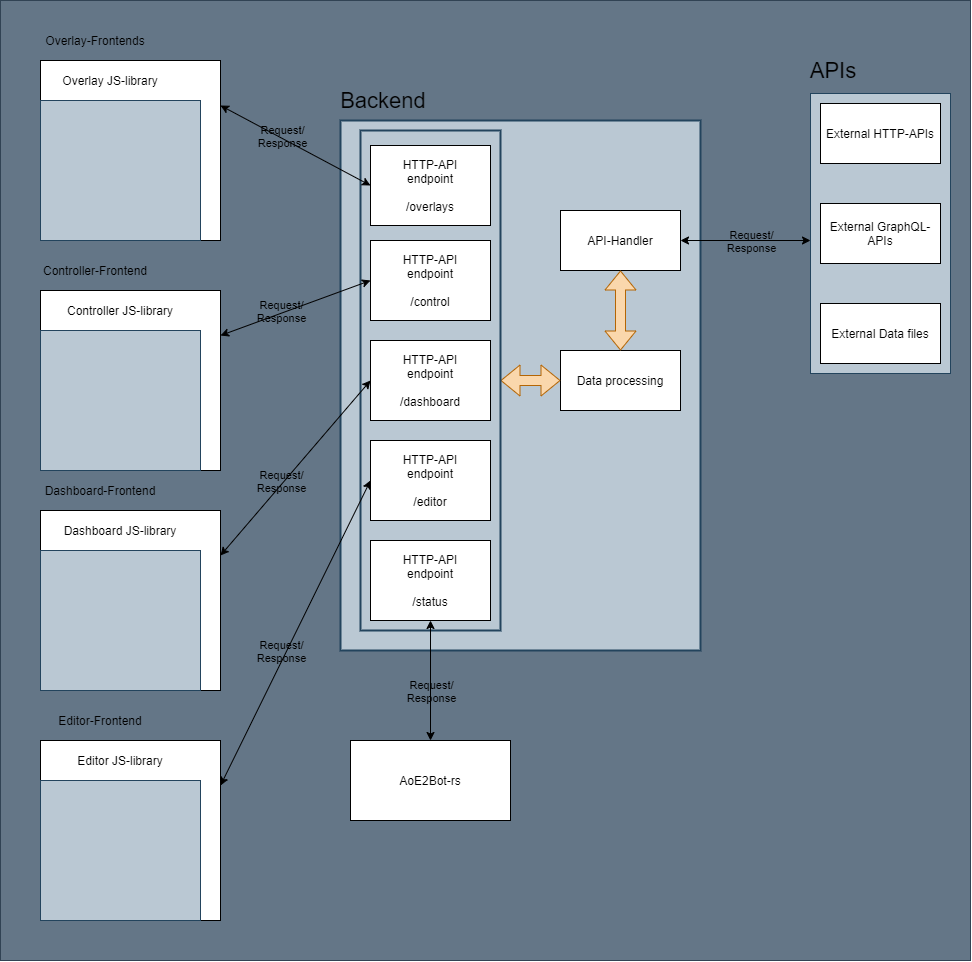

The diagram above was exported from draw.io. Its source (the exported page's mxGraphModel, read from the mxfile embedded in the PNG):
<mxGraphModel dx="1315" dy="929" grid="1" gridSize="10" guides="1" tooltips="1" connect="1" arrows="1" fold="1" page="1" pageScale="1" pageWidth="827" pageHeight="1169" math="0" shadow="0">
  <root>
    <mxCell id="0" />
    <mxCell id="1" parent="0" />
    <mxCell id="57" value="" style="rounded=0;whiteSpace=wrap;html=1;fillColor=#647687;strokeColor=#314354;fontColor=#ffffff;" vertex="1" parent="1">
      <mxGeometry x="20" y="20" width="970" height="960" as="geometry" />
    </mxCell>
    <mxCell id="3" value="" style="rounded=0;whiteSpace=wrap;html=1;fillColor=#bac8d3;strokeColor=#23445d;strokeWidth=2;" vertex="1" parent="1">
      <mxGeometry x="360" y="140" width="360" height="530" as="geometry" />
    </mxCell>
    <mxCell id="17" value="" style="rounded=0;whiteSpace=wrap;html=1;fillColor=#bac8d3;strokeColor=#23445d;" vertex="1" parent="1">
      <mxGeometry x="830" y="113" width="140" height="280" as="geometry" />
    </mxCell>
    <mxCell id="2" value="" style="rounded=0;whiteSpace=wrap;html=1;" vertex="1" parent="1">
      <mxGeometry x="60" y="80" width="180" height="180" as="geometry" />
    </mxCell>
    <mxCell id="4" value="" style="rounded=0;whiteSpace=wrap;html=1;fillColor=#bac8d3;strokeColor=#23445d;" vertex="1" parent="1">
      <mxGeometry x="60" y="120" width="160" height="140" as="geometry" />
    </mxCell>
    <mxCell id="5" value="Overlay-Frontends" style="text;html=1;strokeColor=none;fillColor=none;align=center;verticalAlign=middle;whiteSpace=wrap;rounded=0;" vertex="1" parent="1">
      <mxGeometry x="60" y="50" width="110" height="20" as="geometry" />
    </mxCell>
    <mxCell id="6" value="Overlay JS-library" style="text;html=1;strokeColor=none;fillColor=none;align=center;verticalAlign=middle;whiteSpace=wrap;rounded=0;" vertex="1" parent="1">
      <mxGeometry x="80" y="90" width="100" height="20" as="geometry" />
    </mxCell>
    <mxCell id="8" value="Backend" style="text;html=1;strokeColor=none;fillColor=none;align=center;verticalAlign=middle;whiteSpace=wrap;rounded=0;fontSize=22;" vertex="1" parent="1">
      <mxGeometry x="383" y="110" width="40" height="20" as="geometry" />
    </mxCell>
    <mxCell id="12" value="API-Handler" style="rounded=0;whiteSpace=wrap;html=1;" vertex="1" parent="1">
      <mxGeometry x="580" y="230" width="120" height="60" as="geometry" />
    </mxCell>
    <mxCell id="13" value="Data processing" style="rounded=0;whiteSpace=wrap;html=1;" vertex="1" parent="1">
      <mxGeometry x="580" y="370" width="120" height="60" as="geometry" />
    </mxCell>
    <mxCell id="14" value="External HTTP-APIs" style="rounded=0;whiteSpace=wrap;html=1;" vertex="1" parent="1">
      <mxGeometry x="840" y="123" width="120" height="60" as="geometry" />
    </mxCell>
    <mxCell id="15" value="External GraphQL-APIs" style="rounded=0;whiteSpace=wrap;html=1;" vertex="1" parent="1">
      <mxGeometry x="840" y="223" width="120" height="60" as="geometry" />
    </mxCell>
    <mxCell id="16" value="External Data files" style="rounded=0;whiteSpace=wrap;html=1;" vertex="1" parent="1">
      <mxGeometry x="840" y="323" width="120" height="60" as="geometry" />
    </mxCell>
    <mxCell id="18" value="" style="endArrow=classic;startArrow=classic;html=1;entryX=0;entryY=0.525;entryDx=0;entryDy=0;entryPerimeter=0;" edge="1" parent="1" source="12" target="17">
      <mxGeometry width="50" height="50" relative="1" as="geometry">
        <mxPoint x="690" y="310" as="sourcePoint" />
        <mxPoint x="740" y="260" as="targetPoint" />
      </mxGeometry>
    </mxCell>
    <mxCell id="27" value="Request/&lt;br&gt;Response" style="edgeLabel;html=1;align=center;verticalAlign=middle;resizable=0;points=[];labelBackgroundColor=none;" vertex="1" connectable="0" parent="18">
      <mxGeometry x="-0.3284" y="5" relative="1" as="geometry">
        <mxPoint x="27.34" y="5.000000000000002" as="offset" />
      </mxGeometry>
    </mxCell>
    <mxCell id="21" value="" style="rounded=0;whiteSpace=wrap;html=1;" vertex="1" parent="1">
      <mxGeometry x="60" y="310" width="180" height="180" as="geometry" />
    </mxCell>
    <mxCell id="22" value="" style="rounded=0;whiteSpace=wrap;html=1;fillColor=#bac8d3;strokeColor=#23445d;" vertex="1" parent="1">
      <mxGeometry x="60" y="350" width="160" height="140" as="geometry" />
    </mxCell>
    <mxCell id="23" value="Controller-Frontend" style="text;html=1;strokeColor=none;fillColor=none;align=center;verticalAlign=middle;whiteSpace=wrap;rounded=0;" vertex="1" parent="1">
      <mxGeometry x="60" y="280" width="110" height="20" as="geometry" />
    </mxCell>
    <mxCell id="24" value="Controller JS-library" style="text;html=1;strokeColor=none;fillColor=none;align=center;verticalAlign=middle;whiteSpace=wrap;rounded=0;" vertex="1" parent="1">
      <mxGeometry x="80" y="320" width="120" height="20" as="geometry" />
    </mxCell>
    <mxCell id="29" value="Request/&lt;br&gt;Response" style="edgeLabel;html=1;align=center;verticalAlign=middle;resizable=0;points=[];labelBackgroundColor=none;" vertex="1" connectable="0" parent="1">
      <mxGeometry x="299.99529411764706" y="330.0021568627451" as="geometry" />
    </mxCell>
    <mxCell id="34" value="" style="rounded=0;whiteSpace=wrap;html=1;" vertex="1" parent="1">
      <mxGeometry x="60" y="530" width="180" height="180" as="geometry" />
    </mxCell>
    <mxCell id="35" value="" style="rounded=0;whiteSpace=wrap;html=1;fillColor=#bac8d3;strokeColor=#23445d;" vertex="1" parent="1">
      <mxGeometry x="60" y="570" width="160" height="140" as="geometry" />
    </mxCell>
    <mxCell id="36" value="Dashboard-Frontend" style="text;html=1;strokeColor=none;fillColor=none;align=center;verticalAlign=middle;whiteSpace=wrap;rounded=0;" vertex="1" parent="1">
      <mxGeometry x="60" y="500" width="120" height="20" as="geometry" />
    </mxCell>
    <mxCell id="37" value="Dashboard JS-library" style="text;html=1;strokeColor=none;fillColor=none;align=center;verticalAlign=middle;whiteSpace=wrap;rounded=0;" vertex="1" parent="1">
      <mxGeometry x="80" y="540" width="120" height="20" as="geometry" />
    </mxCell>
    <mxCell id="38" value="Request/&lt;br&gt;Response" style="edgeLabel;html=1;align=center;verticalAlign=middle;resizable=0;points=[];labelBackgroundColor=none;" vertex="1" connectable="0" parent="1">
      <mxGeometry x="299.99529411764706" y="500.0021568627451" as="geometry" />
    </mxCell>
    <mxCell id="40" value="" style="rounded=0;whiteSpace=wrap;html=1;" vertex="1" parent="1">
      <mxGeometry x="60" y="760" width="180" height="180" as="geometry" />
    </mxCell>
    <mxCell id="41" value="" style="rounded=0;whiteSpace=wrap;html=1;fillColor=#bac8d3;strokeColor=#23445d;" vertex="1" parent="1">
      <mxGeometry x="60" y="800" width="160" height="140" as="geometry" />
    </mxCell>
    <mxCell id="42" value="Editor-Frontend" style="text;html=1;strokeColor=none;fillColor=none;align=center;verticalAlign=middle;whiteSpace=wrap;rounded=0;" vertex="1" parent="1">
      <mxGeometry x="60" y="730" width="120" height="20" as="geometry" />
    </mxCell>
    <mxCell id="43" value="Editor JS-library" style="text;html=1;strokeColor=none;fillColor=none;align=center;verticalAlign=middle;whiteSpace=wrap;rounded=0;" vertex="1" parent="1">
      <mxGeometry x="80" y="770" width="120" height="20" as="geometry" />
    </mxCell>
    <mxCell id="46" value="AoE2Bot-rs" style="rounded=0;whiteSpace=wrap;html=1;" vertex="1" parent="1">
      <mxGeometry x="370" y="760" width="160" height="80" as="geometry" />
    </mxCell>
    <mxCell id="49" value="Request/&lt;br&gt;Response" style="edgeLabel;html=1;align=center;verticalAlign=middle;resizable=0;points=[];labelBackgroundColor=none;" vertex="1" connectable="0" parent="1">
      <mxGeometry x="299.99529411764706" y="670.0021568627451" as="geometry" />
    </mxCell>
    <mxCell id="50" value="Request/&lt;br&gt;Response" style="edgeLabel;html=1;align=center;verticalAlign=middle;resizable=0;points=[];labelBackgroundColor=none;" vertex="1" connectable="0" parent="1">
      <mxGeometry x="449.99529411764706" y="710.0021568627451" as="geometry" />
    </mxCell>
    <mxCell id="54" value="" style="shape=flexArrow;endArrow=classic;startArrow=classic;html=1;entryX=0;entryY=0.5;entryDx=0;entryDy=0;exitX=1;exitY=0.5;exitDx=0;exitDy=0;fillColor=#fad7ac;strokeColor=#b46504;" edge="1" parent="1" source="55" target="13">
      <mxGeometry width="50" height="50" relative="1" as="geometry">
        <mxPoint x="520" y="410" as="sourcePoint" />
        <mxPoint x="570" y="360" as="targetPoint" />
      </mxGeometry>
    </mxCell>
    <mxCell id="55" value="" style="rounded=0;whiteSpace=wrap;html=1;fillColor=#bac8d3;strokeColor=#23445d;strokeWidth=2;" vertex="1" parent="1">
      <mxGeometry x="380" y="150" width="140" height="500" as="geometry" />
    </mxCell>
    <mxCell id="10" value="&lt;span&gt;HTTP-API&lt;/span&gt;&lt;br&gt;&lt;span&gt;endpoint&lt;br&gt;&lt;br&gt;/overlays&lt;br&gt;&lt;/span&gt;" style="rounded=0;whiteSpace=wrap;html=1;" vertex="1" parent="1">
      <mxGeometry x="390" y="165" width="120" height="80" as="geometry" />
    </mxCell>
    <mxCell id="25" value="&lt;span&gt;HTTP-API&lt;/span&gt;&lt;br&gt;&lt;span&gt;endpoint&lt;br&gt;&lt;br&gt;/control&lt;br&gt;&lt;/span&gt;" style="rounded=0;whiteSpace=wrap;html=1;" vertex="1" parent="1">
      <mxGeometry x="390" y="260" width="120" height="80" as="geometry" />
    </mxCell>
    <mxCell id="31" value="&lt;span&gt;HTTP-API&lt;/span&gt;&lt;br&gt;&lt;span&gt;endpoint&lt;br&gt;&lt;br&gt;/dashboard&lt;br&gt;&lt;/span&gt;" style="rounded=0;whiteSpace=wrap;html=1;" vertex="1" parent="1">
      <mxGeometry x="390" y="360" width="120" height="80" as="geometry" />
    </mxCell>
    <mxCell id="32" value="&lt;span&gt;HTTP-API&lt;/span&gt;&lt;br&gt;&lt;span&gt;endpoint&lt;br&gt;&lt;br&gt;/editor&lt;br&gt;&lt;/span&gt;" style="rounded=0;whiteSpace=wrap;html=1;" vertex="1" parent="1">
      <mxGeometry x="390" y="460" width="120" height="80" as="geometry" />
    </mxCell>
    <mxCell id="33" value="&lt;span&gt;HTTP-API&lt;/span&gt;&lt;br&gt;&lt;span&gt;endpoint&lt;br&gt;&lt;br&gt;/status&lt;br&gt;&lt;/span&gt;" style="rounded=0;whiteSpace=wrap;html=1;" vertex="1" parent="1">
      <mxGeometry x="390" y="560" width="120" height="80" as="geometry" />
    </mxCell>
    <mxCell id="28" value="" style="endArrow=classic;startArrow=classic;html=1;exitX=1;exitY=0.25;exitDx=0;exitDy=0;entryX=0;entryY=0.5;entryDx=0;entryDy=0;" edge="1" parent="1" source="21" target="25">
      <mxGeometry width="50" height="50" relative="1" as="geometry">
        <mxPoint x="260" y="380" as="sourcePoint" />
        <mxPoint x="310" y="330" as="targetPoint" />
      </mxGeometry>
    </mxCell>
    <mxCell id="7" value="" style="endArrow=classic;startArrow=classic;html=1;exitX=1;exitY=0.25;exitDx=0;exitDy=0;entryX=0;entryY=0.5;entryDx=0;entryDy=0;" edge="1" parent="1" source="2" target="10">
      <mxGeometry width="50" height="50" relative="1" as="geometry">
        <mxPoint x="260" y="140" as="sourcePoint" />
        <mxPoint x="340" y="140" as="targetPoint" />
      </mxGeometry>
    </mxCell>
    <mxCell id="26" value="Request/&lt;br&gt;Response" style="edgeLabel;html=1;align=center;verticalAlign=middle;resizable=0;points=[];labelBackgroundColor=none;" vertex="1" connectable="0" parent="7">
      <mxGeometry x="-0.1933" y="2" relative="1" as="geometry">
        <mxPoint as="offset" />
      </mxGeometry>
    </mxCell>
    <mxCell id="39" value="" style="endArrow=classic;startArrow=classic;html=1;exitX=1;exitY=0.25;exitDx=0;exitDy=0;entryX=0;entryY=0.5;entryDx=0;entryDy=0;" edge="1" parent="1" source="34" target="31">
      <mxGeometry width="50" height="50" relative="1" as="geometry">
        <mxPoint x="240" y="570" as="sourcePoint" />
        <mxPoint x="390" y="515" as="targetPoint" />
      </mxGeometry>
    </mxCell>
    <mxCell id="44" value="" style="endArrow=classic;startArrow=classic;html=1;exitX=1;exitY=0.25;exitDx=0;exitDy=0;entryX=0;entryY=0.5;entryDx=0;entryDy=0;" edge="1" parent="1" source="40" target="32">
      <mxGeometry width="50" height="50" relative="1" as="geometry">
        <mxPoint x="264" y="845" as="sourcePoint" />
        <mxPoint x="414" y="670" as="targetPoint" />
      </mxGeometry>
    </mxCell>
    <mxCell id="47" value="" style="endArrow=classic;startArrow=classic;html=1;exitX=0.5;exitY=0;exitDx=0;exitDy=0;entryX=0.5;entryY=1;entryDx=0;entryDy=0;" edge="1" parent="1" source="46" target="33">
      <mxGeometry width="50" height="50" relative="1" as="geometry">
        <mxPoint x="440" y="750" as="sourcePoint" />
        <mxPoint x="490" y="700" as="targetPoint" />
      </mxGeometry>
    </mxCell>
    <mxCell id="56" value="" style="shape=flexArrow;endArrow=classic;startArrow=classic;html=1;entryX=0.5;entryY=1;entryDx=0;entryDy=0;exitX=0.5;exitY=0;exitDx=0;exitDy=0;fillColor=#fad7ac;strokeColor=#b46504;" edge="1" parent="1" source="13" target="12">
      <mxGeometry width="50" height="50" relative="1" as="geometry">
        <mxPoint x="610" y="360" as="sourcePoint" />
        <mxPoint x="660" y="310" as="targetPoint" />
      </mxGeometry>
    </mxCell>
    <mxCell id="58" value="APIs" style="text;html=1;strokeColor=none;fillColor=none;align=center;verticalAlign=middle;whiteSpace=wrap;rounded=0;labelBackgroundColor=none;fontSize=22;" vertex="1" parent="1">
      <mxGeometry x="833" y="80" width="40" height="20" as="geometry" />
    </mxCell>
  </root>
</mxGraphModel>